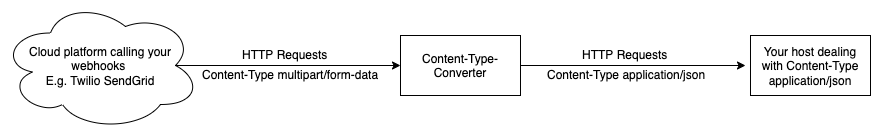

The diagram above was exported from draw.io. Its source (the exported page's mxGraphModel, read from the mxfile embedded in the PNG):
<mxGraphModel dx="1284" dy="648" grid="1" gridSize="10" guides="1" tooltips="1" connect="1" arrows="1" fold="1" page="1" pageScale="1" pageWidth="1169" pageHeight="827" math="0" shadow="0">
  <root>
    <mxCell id="0" />
    <mxCell id="1" parent="0" />
    <mxCell id="jkqew8gCiU-5qF4MSkJg-1" value="Cloud platform calling your webhooks&amp;nbsp;&lt;br&gt;E.g. Twilio SendGrid" style="ellipse;shape=cloud;whiteSpace=wrap;html=1;" vertex="1" parent="1">
      <mxGeometry x="20" y="130" width="200" height="130" as="geometry" />
    </mxCell>
    <mxCell id="jkqew8gCiU-5qF4MSkJg-2" value="Content-Type-Converter" style="rounded=0;whiteSpace=wrap;html=1;" vertex="1" parent="1">
      <mxGeometry x="420" y="165" width="120" height="60" as="geometry" />
    </mxCell>
    <mxCell id="jkqew8gCiU-5qF4MSkJg-3" value="" style="endArrow=classic;html=1;exitX=0.875;exitY=0.5;exitDx=0;exitDy=0;exitPerimeter=0;entryX=0;entryY=0.5;entryDx=0;entryDy=0;" edge="1" parent="1" source="jkqew8gCiU-5qF4MSkJg-1" target="jkqew8gCiU-5qF4MSkJg-2">
      <mxGeometry width="50" height="50" relative="1" as="geometry">
        <mxPoint x="270" y="190" as="sourcePoint" />
        <mxPoint x="390" y="190" as="targetPoint" />
      </mxGeometry>
    </mxCell>
    <mxCell id="jkqew8gCiU-5qF4MSkJg-6" value="HTTP Requests" style="text;html=1;resizable=0;points=[];autosize=1;align=left;verticalAlign=top;spacingTop=-4;" vertex="1" parent="1">
      <mxGeometry x="260" y="175" width="100" height="20" as="geometry" />
    </mxCell>
    <mxCell id="jkqew8gCiU-5qF4MSkJg-7" value="Content-Type multipart/form-data" style="text;html=1;resizable=0;points=[];autosize=1;align=left;verticalAlign=top;spacingTop=-4;" vertex="1" parent="1">
      <mxGeometry x="220" y="195" width="190" height="20" as="geometry" />
    </mxCell>
    <mxCell id="jkqew8gCiU-5qF4MSkJg-8" value="" style="endArrow=classic;html=1;exitX=0.875;exitY=0.5;exitDx=0;exitDy=0;exitPerimeter=0;entryX=0;entryY=0.5;entryDx=0;entryDy=0;" edge="1" parent="1">
      <mxGeometry width="50" height="50" relative="1" as="geometry">
        <mxPoint x="540" y="195" as="sourcePoint" />
        <mxPoint x="765" y="195" as="targetPoint" />
      </mxGeometry>
    </mxCell>
    <mxCell id="jkqew8gCiU-5qF4MSkJg-9" value="HTTP Requests" style="text;html=1;resizable=0;points=[];autosize=1;align=left;verticalAlign=top;spacingTop=-4;" vertex="1" parent="1">
      <mxGeometry x="600" y="175" width="100" height="20" as="geometry" />
    </mxCell>
    <mxCell id="jkqew8gCiU-5qF4MSkJg-10" value="Content-Type application/json" style="text;html=1;resizable=0;points=[];autosize=1;align=left;verticalAlign=top;spacingTop=-4;" vertex="1" parent="1">
      <mxGeometry x="565" y="195" width="170" height="20" as="geometry" />
    </mxCell>
    <mxCell id="jkqew8gCiU-5qF4MSkJg-12" value="Your host dealing with Content-Type application/json" style="rounded=0;whiteSpace=wrap;html=1;" vertex="1" parent="1">
      <mxGeometry x="770" y="165" width="120" height="60" as="geometry" />
    </mxCell>
  </root>
</mxGraphModel>